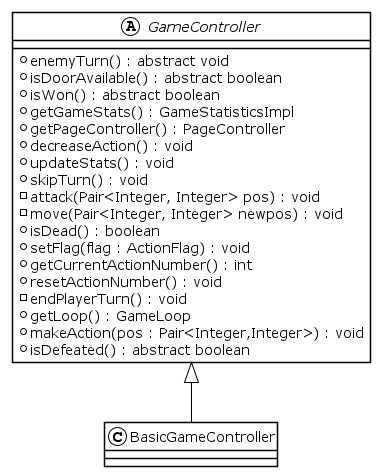

The diagram above was rendered by PlantUML. Its source (embedded in the PNG):
@startuml GameController
!theme plain

abstract class GameController{
    + enemyTurn() : abstract void
    + isDoorAvailable() : abstract boolean
    + isWon() : abstract boolean
    + getGameStats() : GameStatisticsImpl
    + getPageController() : PageController
    + decreaseAction() : void
    + updateStats() : void
    + skipTurn() : void
    - attack(Pair<Integer, Integer> pos) : void
    - move(Pair<Integer, Integer> newpos) : void
    + isDead() : boolean
    + setFlag(flag : ActionFlag) : void
    + getCurrentActionNumber() : int
    + resetActionNumber() : void
    - endPlayerTurn() : void
    + getLoop() : GameLoop
    + makeAction(pos : Pair<Integer,Integer>) : void
    + isDefeated() : abstract boolean
}

class BasicGameController extends GameController


@enduml